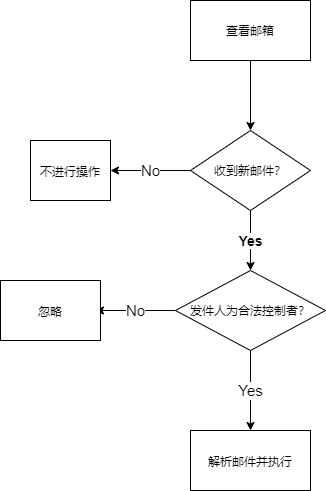

The diagram above was exported from draw.io. Its source (the exported page's mxGraphModel, read from the mxfile embedded in the PNG):
<mxGraphModel dx="1038" dy="547" grid="1" gridSize="10" guides="1" tooltips="1" connect="1" arrows="1" fold="1" page="1" pageScale="1" pageWidth="827" pageHeight="1169" math="0" shadow="0">
  <root>
    <mxCell id="0" />
    <mxCell id="1" parent="0" />
    <mxCell id="JzgX53yzG9Do2px4dGuA-13" value="" style="edgeStyle=orthogonalEdgeStyle;rounded=0;orthogonalLoop=1;jettySize=auto;html=1;" edge="1" parent="1" source="JzgX53yzG9Do2px4dGuA-10">
      <mxGeometry relative="1" as="geometry">
        <mxPoint x="390" y="210" as="targetPoint" />
        <Array as="points">
          <mxPoint x="390" y="200" />
        </Array>
      </mxGeometry>
    </mxCell>
    <mxCell id="JzgX53yzG9Do2px4dGuA-6" value="查看邮箱" style="rounded=0;whiteSpace=wrap;html=1;" vertex="1" parent="1">
      <mxGeometry x="320" y="30" width="120" height="60" as="geometry" />
    </mxCell>
    <mxCell id="JzgX53yzG9Do2px4dGuA-17" value="&lt;b&gt;&lt;font style=&quot;font-size: 14px&quot;&gt;Yes&lt;/font&gt;&lt;/b&gt;" style="edgeStyle=orthogonalEdgeStyle;rounded=0;orthogonalLoop=1;jettySize=auto;html=1;" edge="1" parent="1" source="JzgX53yzG9Do2px4dGuA-10" target="JzgX53yzG9Do2px4dGuA-16">
      <mxGeometry relative="1" as="geometry">
        <Array as="points">
          <mxPoint x="380" y="270" />
          <mxPoint x="380" y="270" />
        </Array>
      </mxGeometry>
    </mxCell>
    <mxCell id="JzgX53yzG9Do2px4dGuA-26" value="Yes" style="edgeStyle=orthogonalEdgeStyle;rounded=0;orthogonalLoop=1;jettySize=auto;html=1;fontSize=15;" edge="1" parent="1" source="JzgX53yzG9Do2px4dGuA-16">
      <mxGeometry relative="1" as="geometry">
        <mxPoint x="380" y="460" as="targetPoint" />
      </mxGeometry>
    </mxCell>
    <mxCell id="JzgX53yzG9Do2px4dGuA-29" value="No" style="edgeStyle=orthogonalEdgeStyle;rounded=0;orthogonalLoop=1;jettySize=auto;html=1;fontSize=15;" edge="1" parent="1" source="JzgX53yzG9Do2px4dGuA-16">
      <mxGeometry relative="1" as="geometry">
        <mxPoint x="225" y="340" as="targetPoint" />
      </mxGeometry>
    </mxCell>
    <mxCell id="JzgX53yzG9Do2px4dGuA-16" value="发件人为合法控制者？" style="rhombus;whiteSpace=wrap;html=1;" vertex="1" parent="1">
      <mxGeometry x="305" y="300" width="150" height="80" as="geometry" />
    </mxCell>
    <mxCell id="JzgX53yzG9Do2px4dGuA-20" value="No" style="edgeStyle=orthogonalEdgeStyle;rounded=0;orthogonalLoop=1;jettySize=auto;html=1;fontSize=15;exitX=0;exitY=0.5;exitDx=0;exitDy=0;" edge="1" parent="1" source="JzgX53yzG9Do2px4dGuA-10">
      <mxGeometry relative="1" as="geometry">
        <mxPoint x="280" y="200" as="sourcePoint" />
        <mxPoint x="240" y="200" as="targetPoint" />
      </mxGeometry>
    </mxCell>
    <mxCell id="JzgX53yzG9Do2px4dGuA-10" value="收到新邮件？" style="rhombus;whiteSpace=wrap;html=1;" vertex="1" parent="1">
      <mxGeometry x="320" y="160" width="120" height="80" as="geometry" />
    </mxCell>
    <mxCell id="JzgX53yzG9Do2px4dGuA-18" value="" style="edgeStyle=orthogonalEdgeStyle;rounded=0;orthogonalLoop=1;jettySize=auto;html=1;" edge="1" parent="1" source="JzgX53yzG9Do2px4dGuA-6" target="JzgX53yzG9Do2px4dGuA-10">
      <mxGeometry relative="1" as="geometry">
        <mxPoint x="390" y="90" as="sourcePoint" />
        <mxPoint x="390" y="210" as="targetPoint" />
        <Array as="points" />
      </mxGeometry>
    </mxCell>
    <mxCell id="JzgX53yzG9Do2px4dGuA-24" value="&lt;font style=&quot;font-size: 12px&quot;&gt;不进行操作&lt;/font&gt;" style="rounded=0;whiteSpace=wrap;html=1;fontSize=15;" vertex="1" parent="1">
      <mxGeometry x="160" y="170" width="80" height="60" as="geometry" />
    </mxCell>
    <mxCell id="JzgX53yzG9Do2px4dGuA-27" value="&lt;font style=&quot;font-size: 12px&quot;&gt;解析邮件并执行&lt;/font&gt;" style="rounded=0;whiteSpace=wrap;html=1;fontSize=15;" vertex="1" parent="1">
      <mxGeometry x="320" y="460" width="120" height="60" as="geometry" />
    </mxCell>
    <mxCell id="JzgX53yzG9Do2px4dGuA-30" value="&lt;font style=&quot;font-size: 12px&quot;&gt;忽略&lt;/font&gt;" style="rounded=0;whiteSpace=wrap;html=1;fontSize=15;" vertex="1" parent="1">
      <mxGeometry x="130" y="310" width="100" height="60" as="geometry" />
    </mxCell>
  </root>
</mxGraphModel>